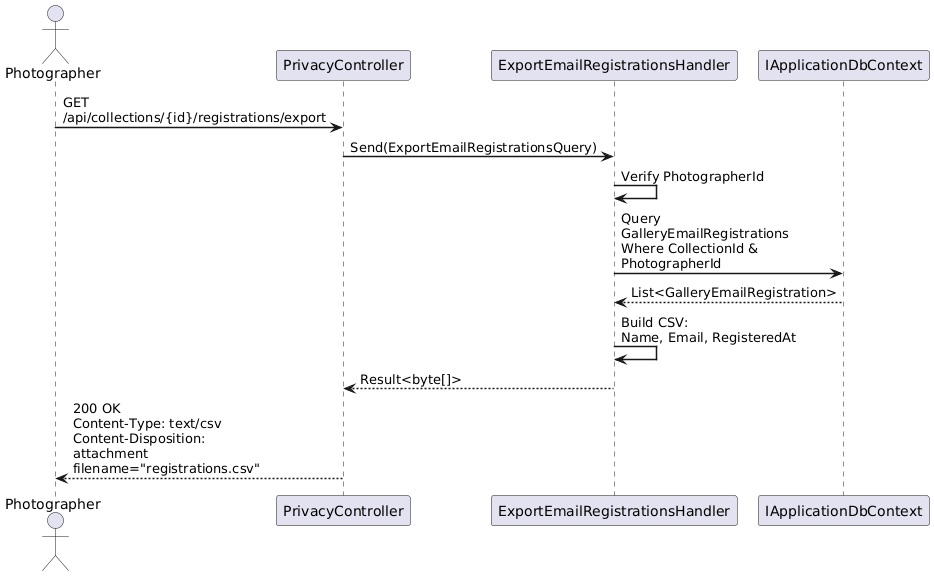

The diagram above was rendered by PlantUML. Its source (embedded in the PNG):
@startuml
skinparam sequenceArrowThickness 1.5
skinparam maxMessageSize 200

actor Photographer
participant "PrivacyController" as API
participant "ExportEmailRegistrationsHandler" as Handler
participant "IApplicationDbContext" as DB

Photographer -> API : GET /api/collections/{id}/registrations/export
API -> Handler : Send(ExportEmailRegistrationsQuery)

Handler -> Handler : Verify PhotographerId
Handler -> DB : Query GalleryEmailRegistrations\nWhere CollectionId & PhotographerId
DB --> Handler : List<GalleryEmailRegistration>

Handler -> Handler : Build CSV:\nName, Email, RegisteredAt

Handler --> API : Result<byte[]>
API --> Photographer : 200 OK\nContent-Type: text/csv\nContent-Disposition: attachment\nfilename="registrations.csv"

@enduml